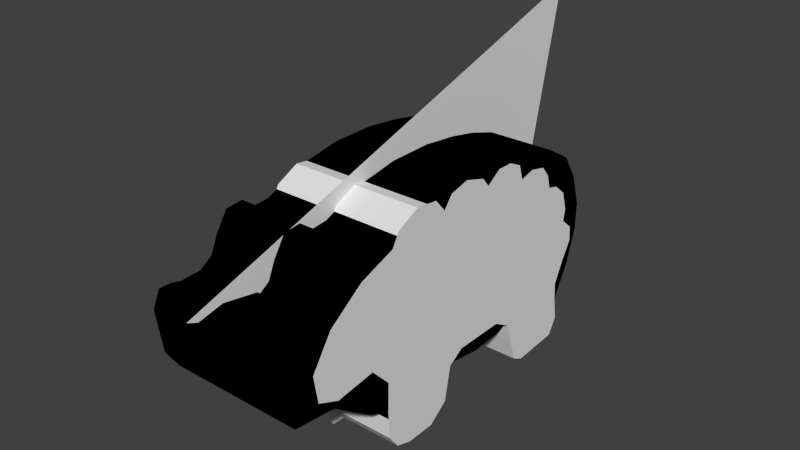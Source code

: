# Source: cow.blend  (saved by Blender 2.72.0; exported with 4.5.12 LTS)
import bpy
from mathutils import Matrix  # noqa: F401  (used for matrix-valued properties, if any)

bpy.ops.wm.read_factory_settings(use_empty=True)
scene = bpy.context.scene
scene.name = 'Scene'

# ---- collections
col_collection_1 = bpy.data.collections.new('Collection 1'); scene.collection.children.link(col_collection_1)

# ---- materials (node trees are filled in below, after node groups)
mat_boar = bpy.data.materials.new('Boar')
mat_boar.alpha_threshold = 0.0
mat_boar.use_transparent_shadow = False
mat_boar.diffuse_color = (0.0, 0.0, 0.0, 1.0)
mat_boar.roughness = 0.5
mat_boar.specular_intensity = 0.07377
mat_sheep_001 = bpy.data.materials.new('Sheep.001')
mat_sheep_001.alpha_threshold = 0.0
mat_sheep_001.use_transparent_shadow = False
mat_sheep_001.roughness = 0.5
mat_sheep_001.specular_intensity = 0.08333

# ---- material node trees

# ---- world
world_world = bpy.data.worlds.new('World'); scene.world = world_world
world_world.color = (0.05088, 0.05088, 0.05088)
world_world.use_sun_shadow = False
world_world.sun_shadow_jitter_overblur = 0.0
world_world.cycles.sampling_method = 'MANUAL'
world_world.cycles.sample_map_resolution = 256

# ---- meshes
me_plane_002 = bpy.data.meshes.new('Plane.002')
me_plane_002.from_pydata([(-0.2896, -1.276, 3.105e-08), (0.3744, -0.6052, -2.735e-08), (-1.0, 1.0, 0.0), (0.5335, 0.6624, -2.039e-08), (0.0592, -0.05393, -4.112e-08), (0.2221, 0.3426, -3.4e-08), (0.5461, -0.3551, -1.984e-08), (0.5632, 0.4357, -1.909e-08), (0.05489, -0.2827, -4.131e-08), (0.04648, 0.1931, -4.168e-08), (0.5479, -0.572, -1.976e-08), (0.5632, 0.5544, -1.909e-08), (0.05956, -0.1581, -4.111e-08), (0.1483, 0.3007, -3.723e-08), (0.5504, -0.4642, -1.965e-08), (0.5377, 0.3701, -2.021e-08), (0.4948, -0.3298, -2.208e-08), (0.05454, 0.07149, -4.133e-08), (0.5073, -0.5994, -2.154e-08), (-0.1558, -0.8205, -6.809e-09), (0.02524, -0.6523, -2.075e-08), (-0.292, -1.108, 9.094e-09), (0.2537, -0.6182, -2.169e-08), (-0.2625, -0.9446, -5.48e-10), (-0.07701, -0.7346, -1.429e-08), (-0.2678, -1.225, 2.108e-08), (0.3798, -0.306, -2.711e-08)], [], [(0, 25, 21, 23, 19, 24, 20, 22, 1, 18, 10, 14, 6, 16, 26, 8, 12, 4, 17, 9, 13, 5, 15, 7, 11, 3, 2)])
me_plane_002.use_remesh_preserve_volume = False
me_plane_002.use_remesh_preserve_attributes = False
me_plane_002.use_mirror_vertex_groups = False
me_plane_002.update()
me_plane = bpy.data.meshes.new('Plane')
me_plane.from_pydata([(-0.2809, -0.8869, -0.3116), (0.2844, -0.6872, -0.3116), (0.207, 0.7016, -0.3116), (0.3743, 0.6126, -0.3116), (0.336, -0.006327, -0.3116), (0.4082, 0.2922, -0.3116), (0.5491, -0.314, -0.3116), (0.5516, 0.5281, -0.3116), (0.3604, -0.2245, -0.3116), (0.2935, 0.2428, -0.3116), (0.5115, -0.528, -0.3116), (0.5105, 0.606, -0.3116), (0.3108, -0.1651, -0.3116), (0.3296, 0.2755, -0.3116), (0.5515, -0.4363, -0.3116), (0.5595, 0.4138, -0.3116), (0.5096, -0.2592, -0.3116), (0.3252, 0.1618, -0.3116), (0.3253, -0.5883, -0.3116), (0.5397, 0.3265, -0.3116), (-0.2509, -1.144, -0.3116), (0.1401, -0.8877, -0.3116), (-0.2377, -1.04, -0.3116), (0.2176, -0.7823, -0.3116), (-0.2496, -1.087, -0.3116), (0.1307, -0.9705, -0.3116), (-0.2422, -0.9465, -0.3116), (0.02497, -1.15, -0.3116), (0.1168, -1.09, -0.3116), (-0.1759, -1.178, -0.3116), (-0.5227, -0.1792, -0.3116), (-0.4528, -0.7142, -0.3116), (-0.3531, 0.6296, -0.3116), (-0.3614, -0.8509, -0.3116), (-0.4745, 0.3567, -0.3116), (-0.4101, -0.5765, -0.3116), (-0.08271, 0.7546, -0.3116), (-0.5037, 0.2095, -0.3116), (-0.4041, -0.6539, -0.3116), (-0.2335, 0.7065, -0.3116), (-0.4455, -0.7953, -0.3116), (-0.4316, 0.497, -0.3116), (-0.4877, -0.3869, -0.3116), (0.04298, 0.7523, -0.3116), (0.4748, 0.3049, -0.3116), (0.4335, -0.5711, -0.3116), (-0.524, 0.03457, -0.3116), (-0.2809, -0.8869, 0.3119), (0.2844, -0.6872, 0.3118), (0.207, 0.7016, 0.3119), (0.3743, 0.6126, 0.3119), (0.336, -0.006327, 0.3119), (0.4082, 0.2922, 0.3119), (0.5491, -0.314, 0.3119), (0.5516, 0.5281, 0.3119), (0.3604, -0.2245, 0.3119), (0.2935, 0.2428, 0.3118), (0.5115, -0.528, 0.3119), (0.5105, 0.606, 0.3119), (0.3108, -0.1651, 0.3118), (0.3296, 0.2755, 0.3119), (0.5515, -0.4363, 0.3119), (0.5595, 0.4138, 0.3119), (0.5096, -0.2592, 0.3119), (0.3252, 0.1618, 0.3119), (0.3253, -0.5883, 0.3119), (0.5397, 0.3265, 0.3119), (-0.2509, -1.144, 0.3119), (0.1401, -0.8877, 0.3119), (-0.2377, -1.04, 0.3119), (0.2176, -0.7823, 0.3119), (-0.2496, -1.087, 0.3119), (0.1307, -0.9705, 0.3119), (-0.2422, -0.9465, 0.3119), (0.02497, -1.15, 0.3119), (0.1168, -1.09, 0.3119), (-0.1759, -1.178, 0.3119), (-0.5227, -0.1792, 0.3119), (-0.4528, -0.7142, 0.3119), (-0.3531, 0.6296, 0.3119), (-0.3614, -0.8509, 0.3119), (-0.4745, 0.3567, 0.3119), (-0.4101, -0.5765, 0.3119), (-0.08271, 0.7546, 0.3119), (-0.5037, 0.2095, 0.3119), (-0.4041, -0.6539, 0.3119), (-0.2335, 0.7065, 0.3119), (-0.4455, -0.7953, 0.3119), (-0.4316, 0.497, 0.3119), (-0.4877, -0.3869, 0.3119), (0.04298, 0.7523, 0.3119), (0.4748, 0.3049, 0.3119), (0.4335, -0.5711, 0.3119), (-0.524, 0.03457, 0.3119)], [], [(0, 33, 40, 31, 38, 35, 42, 30, 46, 37, 34, 41, 32, 39, 36, 43, 2, 3, 11, 7, 15, 19, 44, 5, 13, 9, 17, 4, 12, 8, 16, 6, 14, 10, 45, 18, 1, 23, 21, 25, 28, 27, 29, 20, 24, 22, 26), (47, 73, 69, 71, 67, 76, 74, 75, 72, 68, 70, 48, 65, 92, 57, 61, 53, 63, 55, 59, 51, 64, 56, 60, 52, 91, 66, 62, 54, 58, 50, 49, 90, 83, 86, 79, 88, 81, 84, 93, 77, 89, 82, 85, 78, 87, 80), (42, 35, 82, 89), (1, 18, 65, 48), (23, 1, 48, 70), (30, 42, 89, 77), (28, 25, 72, 75), (16, 8, 55, 63), (19, 15, 62, 66), (39, 32, 79, 86), (36, 39, 86, 83), (13, 5, 52, 60), (26, 22, 69, 73), (18, 45, 92, 65), (20, 29, 76, 67), (8, 12, 59, 55), (43, 36, 83, 90), (11, 3, 50, 58), (44, 19, 66, 91), (2, 43, 90, 49), (17, 9, 56, 64), (0, 26, 73, 47), (6, 16, 63, 53), (40, 33, 80, 87), (31, 40, 87, 78), (14, 6, 53, 61), (21, 23, 70, 68), (37, 46, 93, 84), (9, 13, 60, 56), (46, 30, 77, 93), (34, 37, 84, 81), (3, 2, 49, 50), (24, 20, 67, 71), (33, 0, 47, 80), (29, 27, 74, 76), (45, 10, 57, 92), (4, 17, 64, 51), (41, 34, 81, 88), (32, 41, 88, 79), (15, 7, 54, 62), (22, 24, 71, 69), (10, 14, 61, 57), (38, 31, 78, 85), (35, 38, 85, 82), (12, 4, 51, 59), (25, 21, 68, 72), (5, 44, 91, 52), (7, 11, 58, 54), (27, 28, 75, 74)])
me_plane.materials.append(mat_boar)
me_plane.use_remesh_preserve_volume = False
me_plane.use_remesh_preserve_attributes = False
me_plane.use_mirror_vertex_groups = False
me_plane.update()
me_plane_003 = bpy.data.meshes.new('Plane.003')
me_plane_003.from_pydata([(-0.5005, -0.4107, -0.3125), (0.4589, -0.5781, -0.3125), (-0.2507, 0.5032, -0.3125), (0.5491, 0.5881, -0.3125), (0.2714, 0.01523, -0.3125), (0.5344, 0.2995, -0.3125), (0.5513, -0.3096, -0.3125), (0.5631, 0.3552, -0.3125), (0.3203, -0.1859, -0.3125), (0.3251, 0.233, -0.3125), (0.5287, -0.5268, -0.3125), (0.2714, -0.1098, -0.3125), (0.4285, 0.2638, -0.3125), (0.482, -0.2169, -0.3125), (0.2714, 0.1402, -0.3125), (0.1165, -0.8655, -0.3125), (0.1926, -0.5807, -0.3125), (-0.3851, -0.5523, -0.3125), (0.333, -0.5832, -0.3125), (-0.3216, -0.7271, -0.3125), (0.09301, -0.6734, -0.3125), (-0.4475, -0.5187, -0.3125), (-0.05687, -0.9897, -0.3125), (0.07279, -0.9679, -0.3125), (-0.2026, -0.8934, -0.3125), (0.5534, -0.4505, -0.3125), (0.182, 0.6579, -0.3125), (0.01916, 0.705, -0.3125), (0.3664, 0.6163, -0.3125), (-0.2354, 0.5601, -0.3125), (0.2796, 0.6103, -0.3125), (0.08985, 0.711, -0.3125), (0.4747, 0.6331, -0.3125), (-0.09251, 0.6518, -0.3125), (-0.1833, 0.6235, -0.3125), (-0.03477, 0.6417, -0.3125), (-0.5031, -0.1046, -0.3125), (-0.4244, -0.2457, -0.3125), (-0.4258, 0.04071, -0.3125), (-0.4866, -0.2995, -0.3125), (-0.4716, 0.001702, -0.3125), (-0.481, -0.2001, -0.3125), (-0.3672, 0.2837, -0.3125), (-0.4735, 0.1916, -0.3125), (-0.4745, 0.1135, -0.3125), (-0.4412, 0.2609, -0.3125), (-0.3668, 0.4429, -0.3125), (-0.3861, 0.3605, -0.3125), (-0.3155, 0.4857, -0.3125), (-0.5005, -0.4107, 0.3125), (0.4589, -0.5781, 0.3125), (-0.2507, 0.5032, 0.3125), (0.5491, 0.5881, 0.3125), (0.2714, 0.01523, 0.3125), (0.5344, 0.2995, 0.3125), (0.5513, -0.3096, 0.3125), (0.5631, 0.3552, 0.3125), (0.3203, -0.1859, 0.3125), (0.3251, 0.233, 0.3125), (0.5287, -0.5268, 0.3125), (0.2714, -0.1098, 0.3125), (0.4285, 0.2638, 0.3125), (0.482, -0.2169, 0.3125), (0.2714, 0.1402, 0.3125), (0.1165, -0.8655, 0.3125), (0.1926, -0.5807, 0.3125), (-0.3851, -0.5523, 0.3125), (0.333, -0.5832, 0.3125), (-0.3216, -0.7271, 0.3125), (0.09301, -0.6734, 0.3125), (-0.4475, -0.5187, 0.3125), (-0.05687, -0.9897, 0.3125), (0.07279, -0.9679, 0.3125), (-0.2026, -0.8934, 0.3125), (0.5534, -0.4505, 0.3125), (0.182, 0.6579, 0.3125), (0.01916, 0.705, 0.3125), (0.3664, 0.6163, 0.3125), (-0.2354, 0.5601, 0.3125), (0.2796, 0.6103, 0.3125), (0.08985, 0.711, 0.3125), (0.4747, 0.6331, 0.3125), (-0.09251, 0.6518, 0.3125), (-0.1833, 0.6235, 0.3125), (-0.03477, 0.6417, 0.3125), (-0.5031, -0.1046, 0.3125), (-0.4244, -0.2457, 0.3125), (-0.4258, 0.04071, 0.3125), (-0.4866, -0.2995, 0.3125), (-0.4716, 0.001702, 0.3125), (-0.481, -0.2001, 0.3125), (-0.3672, 0.2837, 0.3125), (-0.4735, 0.1916, 0.3125), (-0.4745, 0.1135, 0.3125), (-0.4412, 0.2609, 0.3125), (-0.3668, 0.4429, 0.3125), (-0.3861, 0.3605, 0.3125), (-0.3155, 0.4857, 0.3125)], [], [(0, 39, 37, 41, 36, 40, 38, 44, 43, 45, 42, 47, 46, 48, 2, 29, 34, 33, 35, 27, 31, 26, 30, 28, 32, 3, 7, 5, 12, 9, 14, 4, 11, 8, 13, 6, 25, 10, 1, 18, 16, 20, 15, 23, 22, 24, 19, 17, 21), (49, 70, 66, 68, 73, 71, 72, 64, 69, 65, 67, 50, 59, 74, 55, 62, 57, 60, 53, 63, 58, 61, 54, 56, 52, 81, 77, 79, 75, 80, 76, 84, 82, 83, 78, 51, 97, 95, 96, 91, 94, 92, 93, 87, 89, 85, 90, 86, 88), (2, 48, 97, 51), (4, 14, 63, 53), (26, 31, 80, 75), (44, 38, 87, 93), (11, 4, 53, 60), (0, 21, 70, 49), (42, 45, 94, 91), (32, 28, 77, 81), (8, 11, 60, 57), (27, 35, 84, 76), (18, 1, 50, 67), (16, 18, 67, 65), (47, 42, 91, 96), (13, 8, 57, 62), (10, 25, 74, 59), (23, 15, 64, 72), (3, 32, 81, 52), (37, 39, 88, 86), (12, 5, 54, 61), (24, 22, 71, 73), (48, 46, 95, 97), (9, 12, 61, 58), (34, 29, 78, 83), (40, 36, 85, 89), (17, 19, 68, 66), (7, 3, 52, 56), (45, 43, 92, 94), (30, 26, 75, 79), (14, 9, 58, 63), (20, 16, 65, 69), (35, 33, 82, 84), (38, 40, 89, 87), (25, 6, 55, 74), (22, 23, 72, 71), (46, 47, 96, 95), (28, 30, 79, 77), (6, 13, 62, 55), (41, 37, 86, 90), (29, 2, 51, 78), (15, 20, 69, 64), (43, 44, 93, 92), (1, 10, 59, 50), (31, 27, 76, 80), (33, 34, 83, 82), (21, 17, 66, 70), (39, 0, 49, 88), (36, 41, 90, 85), (5, 7, 56, 54), (19, 24, 73, 68)])
me_plane_003.materials.append(mat_sheep_001)
me_plane_003.use_remesh_preserve_volume = False
me_plane_003.use_remesh_preserve_attributes = False
me_plane_003.use_mirror_vertex_groups = False
me_plane_003.update()

# ---- objects
ob_plane_001 = bpy.data.objects.new('Plane.001', me_plane_002)
ob_plane = bpy.data.objects.new('Plane', me_plane)
ob_plane_002 = bpy.data.objects.new('Plane.002', me_plane_003)

# ---- transforms, parenting, visibility, modifiers, constraints
ob_plane_001.location = (0.0, 0.0, 0.0)
ob_plane_001.rotation_euler = (0.0, 1.571, 0.0)
ob_plane_001.lineart.crease_threshold = 0.0
ob_plane.location = (0.0, 0.0, 0.0)
ob_plane.rotation_euler = (0.0, 1.571, 0.0)
ob_plane.lineart.crease_threshold = 0.0
ob_plane_002.location = (0.0, 0.0, 0.0)
ob_plane_002.rotation_euler = (0.0, 1.571, 0.0)
ob_plane_002.lineart.crease_threshold = 0.0

# ---- collection membership
col_collection_1.objects.link(ob_plane_001)
col_collection_1.objects.link(ob_plane)
col_collection_1.objects.link(ob_plane_002)

# ---- scene / render settings (as saved in the file)
scene.frame_start = 1; scene.frame_end = 250; scene.frame_set(1)
scene.render.engine = 'BLENDER_EEVEE_NEXT'
scene.render.resolution_percentage = 50
scene.render.dither_intensity = 0.0
scene.cycles.use_denoising = False
scene.cycles.samples = 10
scene.cycles.sampling_pattern = 'TABULATED_SOBOL'
scene.cycles.light_sampling_threshold = 0.0
scene.cycles.use_adaptive_sampling = False
scene.cycles.use_light_tree = False
scene.cycles.blur_glossy = 0.0
scene.cycles.pixel_filter_type = 'GAUSSIAN'
scene.cycles.sample_clamp_indirect = 0.0
scene.view_settings.view_transform = 'Standard'
bpy.context.view_layer.update()

# ---- added for rendering (the .blend has no active camera and no usable light): camera, sun
cam_auto = bpy.data.cameras.new('AutoCamera')
cam_auto.lens = 50.0
cam_auto.sensor_width = 36.0
cam_auto.clip_end = 1000.0
ob_auto_camera = bpy.data.objects.new('AutoCamera', cam_auto)
scene.collection.objects.link(ob_auto_camera)
ob_auto_camera.location = (2.61902, -3.28065, 2.31363)
ob_auto_camera.rotation_euler = (1.09748, -7.21219e-08, 0.694738)
scene.camera = ob_auto_camera
light_auto_sun = bpy.data.lights.new('AutoSun', 'SUN')
light_auto_sun.energy = 3.0
light_auto_sun.angle = 0.0523599
ob_auto_sun = bpy.data.objects.new('AutoSun', light_auto_sun)
scene.collection.objects.link(ob_auto_sun)
ob_auto_sun.rotation_euler = (0.872665, 0.174533, 0.523599)
bpy.context.view_layer.update()
